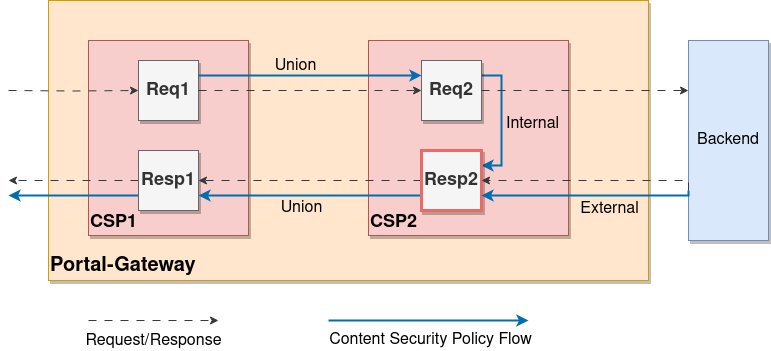

The diagram above was exported from draw.io. Its source (the exported page's mxGraphModel, read from the mxfile embedded in the PNG):
<mxGraphModel dx="1162" dy="808" grid="1" gridSize="10" guides="1" tooltips="1" connect="1" arrows="1" fold="1" page="1" pageScale="1" pageWidth="827" pageHeight="1169" math="0" shadow="0">
  <root>
    <mxCell id="0" />
    <mxCell id="1" parent="0" />
    <mxCell id="OCQw7xEhHOUmJx05hRO7-1" value="&lt;div style=&quot;font-size: 20px;&quot; align=&quot;left&quot;&gt;&lt;b&gt;&lt;font style=&quot;font-size: 20px;&quot;&gt;Portal-Gateway&lt;/font&gt;&lt;/b&gt;&lt;/div&gt;" style="rounded=0;whiteSpace=wrap;html=1;fillColor=#ffe6cc;strokeColor=#d79b00;shadow=1;align=left;verticalAlign=bottom;" parent="1" vertex="1">
      <mxGeometry x="80" y="440" width="600" height="280" as="geometry" />
    </mxCell>
    <mxCell id="OCQw7xEhHOUmJx05hRO7-2" value="&lt;font size=&quot;1&quot;&gt;&lt;b style=&quot;font-size: 18px;&quot;&gt;CSP1&lt;/b&gt;&lt;/font&gt;" style="rounded=0;whiteSpace=wrap;html=1;fillColor=#f8cecc;strokeColor=#b85450;align=left;verticalAlign=bottom;shadow=1;" parent="1" vertex="1">
      <mxGeometry x="120" y="480" width="160" height="195" as="geometry" />
    </mxCell>
    <mxCell id="OCQw7xEhHOUmJx05hRO7-4" value="&lt;font style=&quot;font-size: 16px;&quot;&gt;Backend&lt;/font&gt;" style="rounded=0;whiteSpace=wrap;html=1;fillColor=#dae8fc;strokeColor=#6c8ebf;shadow=1;" parent="1" vertex="1">
      <mxGeometry x="720" y="480" width="80" height="200" as="geometry" />
    </mxCell>
    <mxCell id="OCQw7xEhHOUmJx05hRO7-5" value="&lt;font size=&quot;1&quot;&gt;&lt;b style=&quot;font-size: 18px;&quot;&gt;Req1&lt;/b&gt;&lt;/font&gt;" style="rounded=0;whiteSpace=wrap;html=1;fillColor=#f5f5f5;fontColor=#333333;strokeColor=#666666;shadow=1;" parent="1" vertex="1">
      <mxGeometry x="170" y="500" width="60" height="60" as="geometry" />
    </mxCell>
    <mxCell id="OCQw7xEhHOUmJx05hRO7-21" style="edgeStyle=orthogonalEdgeStyle;rounded=0;orthogonalLoop=1;jettySize=auto;html=1;exitX=0;exitY=0.5;exitDx=0;exitDy=0;dashed=1;dashPattern=8 8;fillColor=#eeeeee;strokeColor=#36393d;" parent="1" source="OCQw7xEhHOUmJx05hRO7-6" edge="1">
      <mxGeometry relative="1" as="geometry">
        <mxPoint x="40" y="620" as="targetPoint" />
        <Array as="points">
          <mxPoint x="80" y="620" />
          <mxPoint x="80" y="620" />
        </Array>
      </mxGeometry>
    </mxCell>
    <mxCell id="OCQw7xEhHOUmJx05hRO7-29" style="edgeStyle=orthogonalEdgeStyle;rounded=0;orthogonalLoop=1;jettySize=auto;html=1;exitX=0;exitY=0.75;exitDx=0;exitDy=0;strokeWidth=2;fillColor=#1ba1e2;strokeColor=#006EAF;" parent="1" source="OCQw7xEhHOUmJx05hRO7-6" edge="1">
      <mxGeometry relative="1" as="geometry">
        <mxPoint x="40" y="635" as="targetPoint" />
      </mxGeometry>
    </mxCell>
    <mxCell id="OCQw7xEhHOUmJx05hRO7-6" value="&lt;font size=&quot;1&quot;&gt;&lt;b style=&quot;font-size: 18px;&quot;&gt;Resp1&lt;/b&gt;&lt;/font&gt;" style="rounded=0;whiteSpace=wrap;html=1;fillColor=#f5f5f5;fontColor=#333333;strokeColor=#666666;shadow=1;" parent="1" vertex="1">
      <mxGeometry x="170" y="590" width="60" height="60" as="geometry" />
    </mxCell>
    <mxCell id="OCQw7xEhHOUmJx05hRO7-9" value="&lt;font size=&quot;1&quot;&gt;&lt;b&gt;&lt;font style=&quot;font-size: 18px;&quot;&gt;CSP2&lt;/font&gt;&lt;/b&gt;&lt;/font&gt;" style="rounded=0;whiteSpace=wrap;html=1;fillColor=#f8cecc;strokeColor=#b85450;verticalAlign=bottom;align=left;shadow=1;" parent="1" vertex="1">
      <mxGeometry x="400" y="480" width="200" height="195" as="geometry" />
    </mxCell>
    <mxCell id="OCQw7xEhHOUmJx05hRO7-26" style="edgeStyle=orthogonalEdgeStyle;rounded=0;orthogonalLoop=1;jettySize=auto;html=1;exitX=1;exitY=0.25;exitDx=0;exitDy=0;entryX=1;entryY=0.25;entryDx=0;entryDy=0;strokeWidth=2;fillColor=#1ba1e2;strokeColor=#006EAF;" parent="1" source="OCQw7xEhHOUmJx05hRO7-10" target="OCQw7xEhHOUmJx05hRO7-11" edge="1">
      <mxGeometry relative="1" as="geometry" />
    </mxCell>
    <mxCell id="OCQw7xEhHOUmJx05hRO7-30" value="&lt;div style=&quot;font-size: 16px;&quot;&gt;&lt;font style=&quot;font-size: 16px;&quot;&gt;Internal&lt;/font&gt;&lt;/div&gt;" style="edgeLabel;html=1;align=center;verticalAlign=middle;resizable=0;points=[];labelBackgroundColor=none;" parent="OCQw7xEhHOUmJx05hRO7-26" vertex="1" connectable="0">
      <mxGeometry x="0.1077" relative="1" as="geometry">
        <mxPoint x="30" y="-4" as="offset" />
      </mxGeometry>
    </mxCell>
    <mxCell id="OCQw7xEhHOUmJx05hRO7-10" value="&lt;font size=&quot;1&quot;&gt;&lt;b style=&quot;font-size: 18px;&quot;&gt;Req2&lt;/b&gt;&lt;/font&gt;" style="rounded=0;whiteSpace=wrap;html=1;fillColor=#f5f5f5;fontColor=#333333;strokeColor=#666666;shadow=1;" parent="1" vertex="1">
      <mxGeometry x="453" y="500" width="60" height="60" as="geometry" />
    </mxCell>
    <mxCell id="OCQw7xEhHOUmJx05hRO7-20" style="edgeStyle=orthogonalEdgeStyle;rounded=0;orthogonalLoop=1;jettySize=auto;html=1;exitX=0;exitY=0.5;exitDx=0;exitDy=0;dashed=1;dashPattern=8 8;fillColor=#eeeeee;strokeColor=#36393d;" parent="1" source="OCQw7xEhHOUmJx05hRO7-11" target="OCQw7xEhHOUmJx05hRO7-6" edge="1">
      <mxGeometry relative="1" as="geometry" />
    </mxCell>
    <mxCell id="OCQw7xEhHOUmJx05hRO7-28" style="edgeStyle=orthogonalEdgeStyle;rounded=0;orthogonalLoop=1;jettySize=auto;html=1;exitX=0;exitY=0.75;exitDx=0;exitDy=0;entryX=1;entryY=0.75;entryDx=0;entryDy=0;strokeWidth=2;fillColor=#1ba1e2;strokeColor=#006EAF;" parent="1" source="OCQw7xEhHOUmJx05hRO7-11" target="OCQw7xEhHOUmJx05hRO7-6" edge="1">
      <mxGeometry relative="1" as="geometry" />
    </mxCell>
    <mxCell id="OCQw7xEhHOUmJx05hRO7-34" value="&lt;div&gt;&lt;font style=&quot;font-size: 16px;&quot;&gt;Union&lt;/font&gt;&lt;/div&gt;" style="edgeLabel;html=1;align=center;verticalAlign=middle;resizable=0;points=[];labelBackgroundColor=none;" parent="OCQw7xEhHOUmJx05hRO7-28" vertex="1" connectable="0">
      <mxGeometry x="0.0857" y="4" relative="1" as="geometry">
        <mxPoint y="8" as="offset" />
      </mxGeometry>
    </mxCell>
    <mxCell id="OCQw7xEhHOUmJx05hRO7-11" value="&lt;font size=&quot;1&quot;&gt;&lt;b style=&quot;font-size: 18px;&quot;&gt;Resp2&lt;/b&gt;&lt;/font&gt;" style="rounded=0;whiteSpace=wrap;html=1;fillColor=#f5f5f5;fontColor=#333333;strokeColor=#EA6B66;glass=0;shadow=1;strokeWidth=3;" parent="1" vertex="1">
      <mxGeometry x="453" y="590" width="60" height="60" as="geometry" />
    </mxCell>
    <mxCell id="OCQw7xEhHOUmJx05hRO7-19" style="edgeStyle=orthogonalEdgeStyle;rounded=0;orthogonalLoop=1;jettySize=auto;html=1;exitX=0;exitY=0.75;exitDx=0;exitDy=0;entryX=1;entryY=0.5;entryDx=0;entryDy=0;dashed=1;dashPattern=8 8;fillColor=#eeeeee;strokeColor=#36393d;" parent="1" source="OCQw7xEhHOUmJx05hRO7-4" target="OCQw7xEhHOUmJx05hRO7-11" edge="1">
      <mxGeometry relative="1" as="geometry">
        <Array as="points">
          <mxPoint x="720" y="620" />
        </Array>
      </mxGeometry>
    </mxCell>
    <mxCell id="OCQw7xEhHOUmJx05hRO7-17" style="edgeStyle=orthogonalEdgeStyle;rounded=0;orthogonalLoop=1;jettySize=auto;html=1;exitX=1;exitY=0.5;exitDx=0;exitDy=0;entryX=0;entryY=0.5;entryDx=0;entryDy=0;dashed=1;dashPattern=8 8;fillColor=#eeeeee;strokeColor=#36393d;" parent="1" source="OCQw7xEhHOUmJx05hRO7-5" target="OCQw7xEhHOUmJx05hRO7-10" edge="1">
      <mxGeometry relative="1" as="geometry" />
    </mxCell>
    <mxCell id="OCQw7xEhHOUmJx05hRO7-22" style="edgeStyle=orthogonalEdgeStyle;rounded=0;orthogonalLoop=1;jettySize=auto;html=1;entryX=0;entryY=0.5;entryDx=0;entryDy=0;dashed=1;dashPattern=8 8;fillColor=#eeeeee;strokeColor=#36393d;" parent="1" target="OCQw7xEhHOUmJx05hRO7-5" edge="1">
      <mxGeometry relative="1" as="geometry">
        <mxPoint x="40" y="530" as="sourcePoint" />
      </mxGeometry>
    </mxCell>
    <mxCell id="OCQw7xEhHOUmJx05hRO7-27" style="edgeStyle=orthogonalEdgeStyle;rounded=0;orthogonalLoop=1;jettySize=auto;html=1;exitX=0;exitY=0.75;exitDx=0;exitDy=0;entryX=1;entryY=0.75;entryDx=0;entryDy=0;strokeWidth=2;fillColor=#1ba1e2;strokeColor=#006EAF;" parent="1" source="OCQw7xEhHOUmJx05hRO7-4" target="OCQw7xEhHOUmJx05hRO7-11" edge="1">
      <mxGeometry relative="1" as="geometry">
        <Array as="points">
          <mxPoint x="720" y="635" />
        </Array>
      </mxGeometry>
    </mxCell>
    <mxCell id="OCQw7xEhHOUmJx05hRO7-31" value="&lt;font style=&quot;font-size: 16px;&quot;&gt;External&lt;/font&gt;" style="edgeLabel;html=1;align=center;verticalAlign=middle;resizable=0;points=[];labelBackgroundColor=none;" parent="OCQw7xEhHOUmJx05hRO7-27" vertex="1" connectable="0">
      <mxGeometry x="0.2129" y="-3" relative="1" as="geometry">
        <mxPoint x="44" y="16" as="offset" />
      </mxGeometry>
    </mxCell>
    <mxCell id="OCQw7xEhHOUmJx05hRO7-25" style="edgeStyle=orthogonalEdgeStyle;rounded=0;orthogonalLoop=1;jettySize=auto;html=1;exitX=1;exitY=0.25;exitDx=0;exitDy=0;entryX=0;entryY=0.25;entryDx=0;entryDy=0;strokeWidth=2;fillColor=#1ba1e2;strokeColor=#006EAF;" parent="1" source="OCQw7xEhHOUmJx05hRO7-5" target="OCQw7xEhHOUmJx05hRO7-10" edge="1">
      <mxGeometry relative="1" as="geometry" />
    </mxCell>
    <mxCell id="OCQw7xEhHOUmJx05hRO7-32" value="&lt;font style=&quot;font-size: 16px;&quot;&gt;Union&lt;/font&gt;" style="edgeLabel;html=1;align=center;verticalAlign=middle;resizable=0;points=[];labelBackgroundColor=none;" parent="OCQw7xEhHOUmJx05hRO7-25" vertex="1" connectable="0">
      <mxGeometry x="-0.1429" y="2" relative="1" as="geometry">
        <mxPoint y="-8" as="offset" />
      </mxGeometry>
    </mxCell>
    <mxCell id="OCQw7xEhHOUmJx05hRO7-15" style="edgeStyle=orthogonalEdgeStyle;rounded=0;orthogonalLoop=1;jettySize=auto;html=1;exitX=1;exitY=0.5;exitDx=0;exitDy=0;entryX=0;entryY=0.25;entryDx=0;entryDy=0;dashed=1;dashPattern=8 8;fillColor=#eeeeee;strokeColor=#36393d;" parent="1" source="OCQw7xEhHOUmJx05hRO7-10" target="OCQw7xEhHOUmJx05hRO7-4" edge="1">
      <mxGeometry relative="1" as="geometry" />
    </mxCell>
    <mxCell id="OCQw7xEhHOUmJx05hRO7-35" style="edgeStyle=orthogonalEdgeStyle;rounded=0;orthogonalLoop=1;jettySize=auto;html=1;entryX=0;entryY=0.5;entryDx=0;entryDy=0;dashed=1;dashPattern=8 8;fillColor=#eeeeee;strokeColor=#36393d;" parent="1" edge="1">
      <mxGeometry relative="1" as="geometry">
        <mxPoint x="250" y="760" as="targetPoint" />
        <mxPoint x="120" y="760" as="sourcePoint" />
      </mxGeometry>
    </mxCell>
    <mxCell id="OCQw7xEhHOUmJx05hRO7-36" value="&lt;div style=&quot;font-size: 12px;&quot;&gt;&lt;font style=&quot;font-size: 16px;&quot;&gt;Request/Response&lt;/font&gt;&lt;/div&gt;" style="edgeLabel;html=1;align=center;verticalAlign=middle;resizable=0;points=[];" parent="OCQw7xEhHOUmJx05hRO7-35" vertex="1" connectable="0">
      <mxGeometry x="-0.0154" y="-2" relative="1" as="geometry">
        <mxPoint y="18" as="offset" />
      </mxGeometry>
    </mxCell>
    <mxCell id="OCQw7xEhHOUmJx05hRO7-37" style="edgeStyle=orthogonalEdgeStyle;rounded=0;orthogonalLoop=1;jettySize=auto;html=1;strokeWidth=2;fillColor=#1ba1e2;strokeColor=#006EAF;" parent="1" edge="1">
      <mxGeometry relative="1" as="geometry">
        <mxPoint x="360" y="760" as="sourcePoint" />
        <mxPoint x="560" y="760" as="targetPoint" />
      </mxGeometry>
    </mxCell>
    <mxCell id="OCQw7xEhHOUmJx05hRO7-38" value="&lt;font style=&quot;font-size: 16px;&quot;&gt;Content Security Policy Flow&lt;br&gt;&lt;/font&gt;" style="edgeLabel;html=1;align=center;verticalAlign=middle;resizable=0;points=[];labelBackgroundColor=none;" parent="OCQw7xEhHOUmJx05hRO7-37" vertex="1" connectable="0">
      <mxGeometry x="-0.1429" y="2" relative="1" as="geometry">
        <mxPoint x="15" y="21" as="offset" />
      </mxGeometry>
    </mxCell>
  </root>
</mxGraphModel>